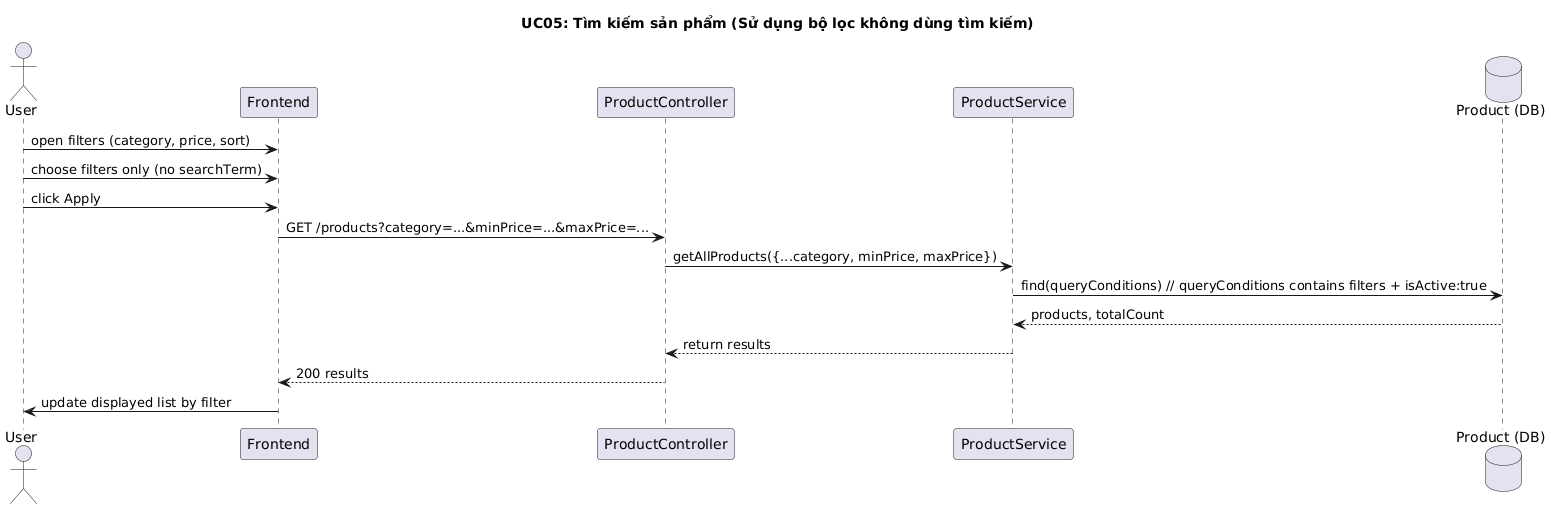

The diagram above was rendered by PlantUML. Its source (embedded in the PNG):
@startuml
title UC05: Tìm kiếm sản phẩm (Sử dụng bộ lọc không dùng tìm kiếm)

actor User
participant Frontend
participant ProductController
participant ProductService
database ProductDB as "Product (DB)"

User -> Frontend: open filters (category, price, sort)
User -> Frontend: choose filters only (no searchTerm)
User -> Frontend: click Apply
Frontend -> ProductController: GET /products?category=...&minPrice=...&maxPrice=...
ProductController -> ProductService: getAllProducts({...category, minPrice, maxPrice})
ProductService -> ProductDB: find(queryConditions) // queryConditions contains filters + isActive:true
ProductDB --> ProductService: products, totalCount
ProductService --> ProductController: return results
ProductController --> Frontend: 200 results
Frontend -> User: update displayed list by filter
@enduml